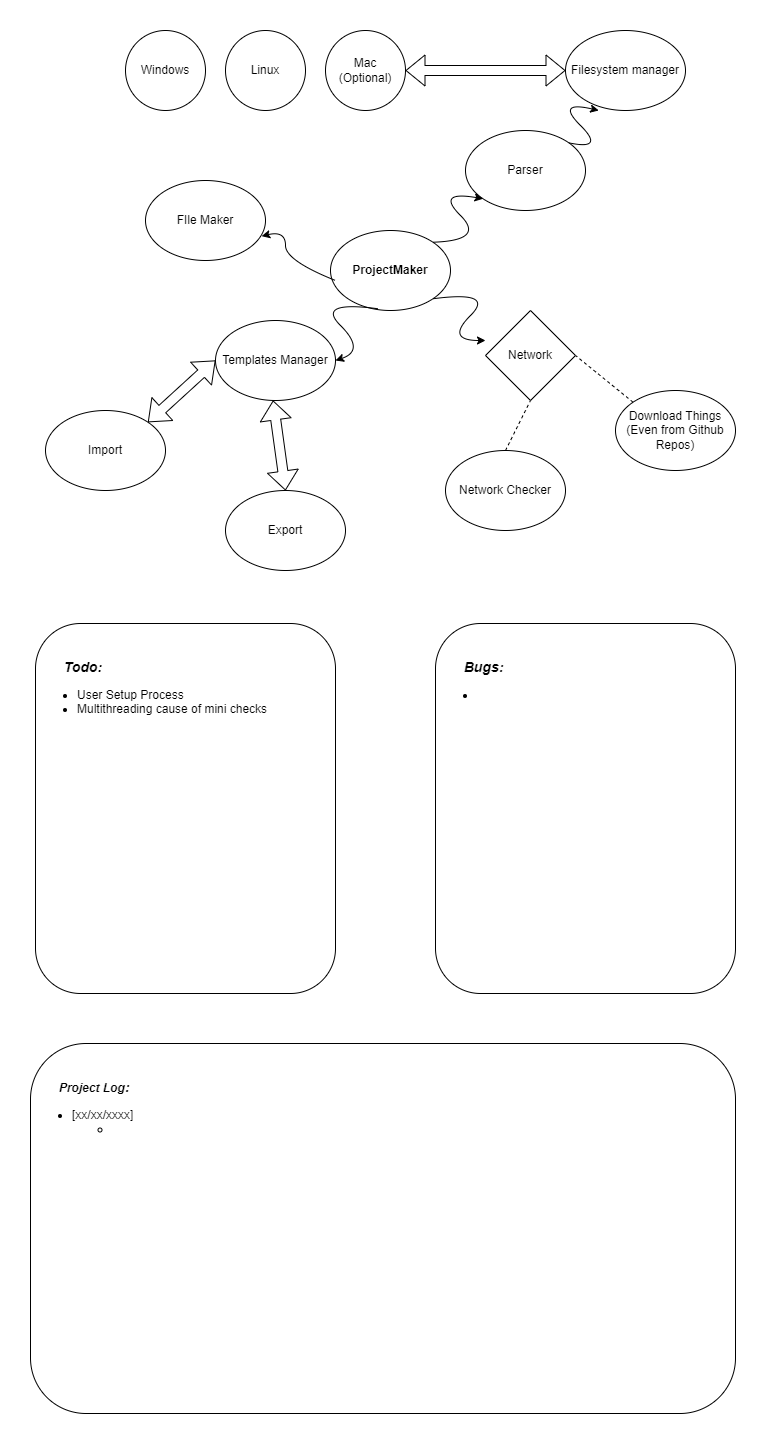

The diagram above was exported from draw.io. Its source (the exported page's mxGraphModel, read from the mxfile embedded in the PNG):
<mxGraphModel dx="2113" dy="1470" grid="1" gridSize="10" guides="1" tooltips="1" connect="1" arrows="1" fold="1" page="1" pageScale="1" pageWidth="850" pageHeight="1100" math="0" shadow="0">
  <root>
    <mxCell id="0" />
    <mxCell id="1" parent="0" />
    <mxCell id="vtSHYfsIyg9pm8CrRVXp-1" value="&lt;b&gt;ProjectMaker&lt;/b&gt;" style="ellipse;whiteSpace=wrap;html=1;" vertex="1" parent="1">
      <mxGeometry x="365" y="307" width="120" height="80" as="geometry" />
    </mxCell>
    <mxCell id="vtSHYfsIyg9pm8CrRVXp-2" value="Parser" style="ellipse;whiteSpace=wrap;html=1;" vertex="1" parent="1">
      <mxGeometry x="500" y="207" width="120" height="80" as="geometry" />
    </mxCell>
    <mxCell id="vtSHYfsIyg9pm8CrRVXp-3" value="Filesystem manager" style="ellipse;whiteSpace=wrap;html=1;" vertex="1" parent="1">
      <mxGeometry x="600" y="107" width="120" height="80" as="geometry" />
    </mxCell>
    <mxCell id="vtSHYfsIyg9pm8CrRVXp-5" value="Templates Manager" style="ellipse;whiteSpace=wrap;html=1;" vertex="1" parent="1">
      <mxGeometry x="250" y="397" width="120" height="80" as="geometry" />
    </mxCell>
    <mxCell id="vtSHYfsIyg9pm8CrRVXp-6" value="" style="shape=flexArrow;endArrow=classic;startArrow=classic;html=1;rounded=0;entryX=0;entryY=0.5;entryDx=0;entryDy=0;exitX=1;exitY=0.5;exitDx=0;exitDy=0;" edge="1" parent="1" source="vtSHYfsIyg9pm8CrRVXp-9" target="vtSHYfsIyg9pm8CrRVXp-3">
      <mxGeometry width="100" height="100" relative="1" as="geometry">
        <mxPoint x="470" y="147" as="sourcePoint" />
        <mxPoint x="510" y="7" as="targetPoint" />
      </mxGeometry>
    </mxCell>
    <mxCell id="vtSHYfsIyg9pm8CrRVXp-7" value="Linux" style="ellipse;whiteSpace=wrap;html=1;aspect=fixed;" vertex="1" parent="1">
      <mxGeometry x="260" y="107" width="80" height="80" as="geometry" />
    </mxCell>
    <mxCell id="vtSHYfsIyg9pm8CrRVXp-8" value="Windows" style="ellipse;whiteSpace=wrap;html=1;aspect=fixed;" vertex="1" parent="1">
      <mxGeometry x="160" y="107" width="80" height="80" as="geometry" />
    </mxCell>
    <mxCell id="vtSHYfsIyg9pm8CrRVXp-9" value="Mac (Optional)" style="ellipse;whiteSpace=wrap;html=1;aspect=fixed;" vertex="1" parent="1">
      <mxGeometry x="360" y="107" width="80" height="80" as="geometry" />
    </mxCell>
    <mxCell id="vtSHYfsIyg9pm8CrRVXp-11" value="" style="curved=1;endArrow=classic;html=1;rounded=0;exitX=1;exitY=0;exitDx=0;exitDy=0;entryX=0;entryY=1;entryDx=0;entryDy=0;" edge="1" parent="1" source="vtSHYfsIyg9pm8CrRVXp-1" target="vtSHYfsIyg9pm8CrRVXp-2">
      <mxGeometry width="50" height="50" relative="1" as="geometry">
        <mxPoint x="470" y="317" as="sourcePoint" />
        <mxPoint x="520" y="267" as="targetPoint" />
        <Array as="points">
          <mxPoint x="520" y="317" />
          <mxPoint x="470" y="267" />
        </Array>
      </mxGeometry>
    </mxCell>
    <mxCell id="vtSHYfsIyg9pm8CrRVXp-12" value="" style="curved=1;endArrow=classic;html=1;rounded=0;exitX=1;exitY=0;exitDx=0;exitDy=0;entryX=0.277;entryY=1;entryDx=0;entryDy=0;entryPerimeter=0;" edge="1" parent="1" source="vtSHYfsIyg9pm8CrRVXp-2" target="vtSHYfsIyg9pm8CrRVXp-3">
      <mxGeometry width="50" height="50" relative="1" as="geometry">
        <mxPoint x="590" y="227" as="sourcePoint" />
        <mxPoint x="640" y="177" as="targetPoint" />
        <Array as="points">
          <mxPoint x="640" y="227" />
          <mxPoint x="590" y="177" />
        </Array>
      </mxGeometry>
    </mxCell>
    <mxCell id="vtSHYfsIyg9pm8CrRVXp-13" value="FIle Maker" style="ellipse;whiteSpace=wrap;html=1;" vertex="1" parent="1">
      <mxGeometry x="180" y="257" width="120" height="80" as="geometry" />
    </mxCell>
    <mxCell id="vtSHYfsIyg9pm8CrRVXp-16" value="" style="curved=1;endArrow=classic;html=1;rounded=0;entryX=0.968;entryY=0.696;entryDx=0;entryDy=0;entryPerimeter=0;" edge="1" parent="1" target="vtSHYfsIyg9pm8CrRVXp-13">
      <mxGeometry width="50" height="50" relative="1" as="geometry">
        <mxPoint x="370" y="357" as="sourcePoint" />
        <mxPoint x="370" y="307" as="targetPoint" />
        <Array as="points">
          <mxPoint x="370" y="357" />
          <mxPoint x="320" y="337" />
          <mxPoint x="320" y="307" />
        </Array>
      </mxGeometry>
    </mxCell>
    <mxCell id="vtSHYfsIyg9pm8CrRVXp-19" value="" style="curved=1;endArrow=classic;html=1;rounded=0;exitX=1;exitY=1;exitDx=0;exitDy=0;" edge="1" parent="1" source="vtSHYfsIyg9pm8CrRVXp-1">
      <mxGeometry width="50" height="50" relative="1" as="geometry">
        <mxPoint x="470" y="367" as="sourcePoint" />
        <mxPoint x="520" y="417" as="targetPoint" />
        <Array as="points">
          <mxPoint x="530" y="367.00000000000045" />
          <mxPoint x="480" y="417.00000000000045" />
        </Array>
      </mxGeometry>
    </mxCell>
    <mxCell id="vtSHYfsIyg9pm8CrRVXp-20" value="" style="curved=1;endArrow=classic;html=1;rounded=0;exitX=1;exitY=1;exitDx=0;exitDy=0;entryX=1;entryY=0.5;entryDx=0;entryDy=0;" edge="1" parent="1" target="vtSHYfsIyg9pm8CrRVXp-5">
      <mxGeometry width="50" height="50" relative="1" as="geometry">
        <mxPoint x="412.5699999999999" y="385.28427124746804" as="sourcePoint" />
        <mxPoint x="359.99640687120217" y="427.0000000000002" as="targetPoint" />
        <Array as="points">
          <mxPoint x="349.99640687120217" y="377.00000000000045" />
          <mxPoint x="399.99640687120217" y="427.00000000000045" />
        </Array>
      </mxGeometry>
    </mxCell>
    <mxCell id="vtSHYfsIyg9pm8CrRVXp-21" value="Import" style="ellipse;whiteSpace=wrap;html=1;" vertex="1" parent="1">
      <mxGeometry x="80" y="487" width="120" height="80" as="geometry" />
    </mxCell>
    <mxCell id="vtSHYfsIyg9pm8CrRVXp-22" value="Export" style="ellipse;whiteSpace=wrap;html=1;" vertex="1" parent="1">
      <mxGeometry x="260" y="567" width="120" height="80" as="geometry" />
    </mxCell>
    <mxCell id="vtSHYfsIyg9pm8CrRVXp-23" value="" style="shape=flexArrow;endArrow=classic;startArrow=classic;html=1;rounded=0;entryX=0;entryY=0.5;entryDx=0;entryDy=0;exitX=1;exitY=0;exitDx=0;exitDy=0;" edge="1" parent="1" source="vtSHYfsIyg9pm8CrRVXp-21" target="vtSHYfsIyg9pm8CrRVXp-5">
      <mxGeometry width="100" height="100" relative="1" as="geometry">
        <mxPoint x="180" y="547" as="sourcePoint" />
        <mxPoint x="280" y="447" as="targetPoint" />
      </mxGeometry>
    </mxCell>
    <mxCell id="vtSHYfsIyg9pm8CrRVXp-24" value="" style="shape=flexArrow;endArrow=classic;startArrow=classic;html=1;rounded=0;entryX=0;entryY=0.5;entryDx=0;entryDy=0;exitX=0.5;exitY=0;exitDx=0;exitDy=0;" edge="1" parent="1" source="vtSHYfsIyg9pm8CrRVXp-22">
      <mxGeometry width="100" height="100" relative="1" as="geometry">
        <mxPoint x="239.99640687119228" y="538.7157287525386" as="sourcePoint" />
        <mxPoint x="307.5700000000068" y="477.0000000000002" as="targetPoint" />
      </mxGeometry>
    </mxCell>
    <mxCell id="vtSHYfsIyg9pm8CrRVXp-27" value="Network Checker" style="ellipse;whiteSpace=wrap;html=1;" vertex="1" parent="1">
      <mxGeometry x="480" y="527" width="120" height="80" as="geometry" />
    </mxCell>
    <mxCell id="vtSHYfsIyg9pm8CrRVXp-28" value="Download Things&lt;br&gt;(Even from Github Repos)" style="ellipse;whiteSpace=wrap;html=1;" vertex="1" parent="1">
      <mxGeometry x="650" y="467" width="120" height="80" as="geometry" />
    </mxCell>
    <mxCell id="vtSHYfsIyg9pm8CrRVXp-30" value="" style="endArrow=none;dashed=1;html=1;rounded=0;entryX=0.5;entryY=1;entryDx=0;entryDy=0;exitX=0.5;exitY=0;exitDx=0;exitDy=0;" edge="1" parent="1" source="vtSHYfsIyg9pm8CrRVXp-27" target="vtSHYfsIyg9pm8CrRVXp-32">
      <mxGeometry width="50" height="50" relative="1" as="geometry">
        <mxPoint x="510" y="527" as="sourcePoint" />
        <mxPoint x="541.8800000000001" y="488.4400000000003" as="targetPoint" />
      </mxGeometry>
    </mxCell>
    <mxCell id="vtSHYfsIyg9pm8CrRVXp-31" value="" style="endArrow=none;dashed=1;html=1;rounded=0;entryX=1;entryY=0.5;entryDx=0;entryDy=0;exitX=0;exitY=0;exitDx=0;exitDy=0;" edge="1" parent="1" source="vtSHYfsIyg9pm8CrRVXp-28" target="vtSHYfsIyg9pm8CrRVXp-32">
      <mxGeometry width="50" height="50" relative="1" as="geometry">
        <mxPoint x="618.12" y="505.5600000000002" as="sourcePoint" />
        <mxPoint x="620" y="447.0000000000002" as="targetPoint" />
      </mxGeometry>
    </mxCell>
    <mxCell id="vtSHYfsIyg9pm8CrRVXp-32" value="Network" style="rhombus;whiteSpace=wrap;html=1;" vertex="1" parent="1">
      <mxGeometry x="520" y="387" width="90" height="90" as="geometry" />
    </mxCell>
    <mxCell id="vtSHYfsIyg9pm8CrRVXp-33" value="&lt;br&gt;&lt;br&gt;&lt;span style=&quot;white-space: pre;&quot;&gt;&#09;&lt;/span&gt;&lt;font style=&quot;font-size: 14px;&quot;&gt;&lt;b&gt;&lt;i&gt;Todo:&lt;/i&gt;&lt;/b&gt;&lt;/font&gt;&lt;br&gt;&lt;ul&gt;&lt;li&gt;User Setup Process&lt;/li&gt;&lt;li&gt;Multithreading cause of mini checks&lt;span style=&quot;background-color: initial; white-space: pre;&quot;&gt;&#09;&lt;/span&gt;&lt;br&gt;&lt;/li&gt;&lt;/ul&gt;&lt;span style=&quot;white-space: pre;&quot;&gt;&#09;&lt;/span&gt;" style="rounded=1;whiteSpace=wrap;html=1;verticalAlign=top;align=left;" vertex="1" parent="1">
      <mxGeometry x="70" y="700" width="300" height="370" as="geometry" />
    </mxCell>
    <mxCell id="vtSHYfsIyg9pm8CrRVXp-34" value="&lt;br&gt;&lt;br&gt;&lt;span style=&quot;white-space: pre;&quot;&gt;&#09;&lt;/span&gt;&lt;font style=&quot;font-size: 14px;&quot;&gt;&lt;b&gt;&lt;i&gt;Bugs&lt;/i&gt;&lt;/b&gt;&lt;/font&gt;&lt;font style=&quot;font-size: 14px;&quot;&gt;&lt;b&gt;&lt;i&gt;:&lt;/i&gt;&lt;/b&gt;&lt;/font&gt;&lt;br&gt;&lt;ul&gt;&lt;li&gt;&lt;br&gt;&lt;/li&gt;&lt;/ul&gt;&lt;span style=&quot;white-space: pre;&quot;&gt;&#09;&lt;/span&gt;" style="rounded=1;whiteSpace=wrap;html=1;verticalAlign=top;align=left;" vertex="1" parent="1">
      <mxGeometry x="470" y="700" width="300" height="370" as="geometry" />
    </mxCell>
    <mxCell id="vtSHYfsIyg9pm8CrRVXp-35" value="&lt;br&gt;&lt;br&gt;&lt;span style=&quot;white-space: pre;&quot;&gt;&#09;&lt;/span&gt;&lt;b&gt;&lt;i&gt;Project Log&lt;font style=&quot;font-size: 14px;&quot;&gt;:&lt;/font&gt;&lt;/i&gt;&lt;/b&gt;&lt;br&gt;&lt;ul&gt;&lt;li&gt;[xx/xx/xxxx]&amp;nbsp;&lt;/li&gt;&lt;ul&gt;&lt;li&gt;&lt;br&gt;&lt;/li&gt;&lt;/ul&gt;&lt;/ul&gt;&lt;span style=&quot;white-space: pre;&quot;&gt;&#09;&lt;/span&gt;" style="rounded=1;whiteSpace=wrap;html=1;verticalAlign=top;align=left;" vertex="1" parent="1">
      <mxGeometry x="65" y="1120" width="705" height="370" as="geometry" />
    </mxCell>
  </root>
</mxGraphModel>